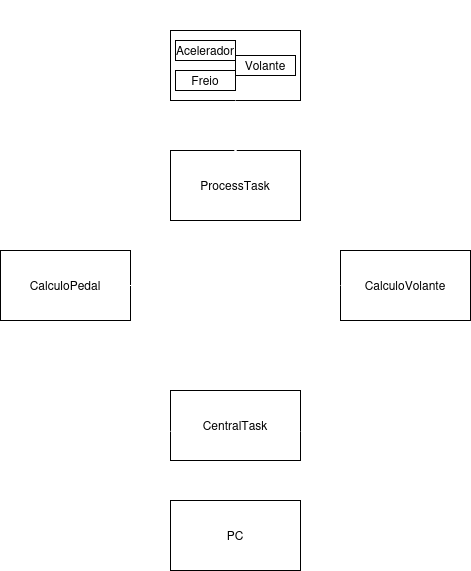

The diagram above was exported from draw.io. Its source (the exported page's mxGraphModel, read from the mxfile embedded in the PNG):
<mxGraphModel dx="1400" dy="790" grid="1" gridSize="10" guides="1" tooltips="1" connect="1" arrows="1" fold="1" page="1" pageScale="1" pageWidth="850" pageHeight="1100" math="0" shadow="0">
  <root>
    <mxCell id="0" />
    <mxCell id="1" parent="0" />
    <mxCell id="lAjlPpIZLCyEKjDr24YD-1" value="" style="rounded=0;whiteSpace=wrap;html=1;" vertex="1" parent="1">
      <mxGeometry x="360" y="380" width="130" height="70" as="geometry" />
    </mxCell>
    <mxCell id="lAjlPpIZLCyEKjDr24YD-2" value="Acelerador" style="rounded=0;whiteSpace=wrap;html=1;" vertex="1" parent="1">
      <mxGeometry x="365" y="390" width="60" height="20" as="geometry" />
    </mxCell>
    <mxCell id="lAjlPpIZLCyEKjDr24YD-3" value="Freio" style="rounded=0;whiteSpace=wrap;html=1;" vertex="1" parent="1">
      <mxGeometry x="365" y="420" width="60" height="20" as="geometry" />
    </mxCell>
    <mxCell id="lAjlPpIZLCyEKjDr24YD-5" value="Volante" style="rounded=0;whiteSpace=wrap;html=1;" vertex="1" parent="1">
      <mxGeometry x="425" y="405" width="60" height="20" as="geometry" />
    </mxCell>
    <mxCell id="lAjlPpIZLCyEKjDr24YD-7" value="&lt;span style=&quot;color: rgb(255, 255, 255);&quot;&gt;Input CallBack&lt;/span&gt;" style="text;html=1;align=center;verticalAlign=middle;whiteSpace=wrap;rounded=0;" vertex="1" parent="1">
      <mxGeometry x="385" y="350" width="80" height="30" as="geometry" />
    </mxCell>
    <mxCell id="lAjlPpIZLCyEKjDr24YD-14" style="edgeStyle=orthogonalEdgeStyle;rounded=0;orthogonalLoop=1;jettySize=auto;html=1;entryX=0.5;entryY=0;entryDx=0;entryDy=0;strokeColor=#FFFFFF;" edge="1" parent="1" source="lAjlPpIZLCyEKjDr24YD-8" target="lAjlPpIZLCyEKjDr24YD-11">
      <mxGeometry relative="1" as="geometry" />
    </mxCell>
    <mxCell id="lAjlPpIZLCyEKjDr24YD-15" style="edgeStyle=orthogonalEdgeStyle;rounded=0;orthogonalLoop=1;jettySize=auto;html=1;strokeColor=#FFFFFF;" edge="1" parent="1" source="lAjlPpIZLCyEKjDr24YD-8" target="lAjlPpIZLCyEKjDr24YD-10">
      <mxGeometry relative="1" as="geometry" />
    </mxCell>
    <mxCell id="lAjlPpIZLCyEKjDr24YD-16" style="edgeStyle=orthogonalEdgeStyle;rounded=0;orthogonalLoop=1;jettySize=auto;html=1;strokeColor=#FFFFFF;" edge="1" parent="1" source="lAjlPpIZLCyEKjDr24YD-8" target="lAjlPpIZLCyEKjDr24YD-12">
      <mxGeometry relative="1" as="geometry" />
    </mxCell>
    <mxCell id="lAjlPpIZLCyEKjDr24YD-8" value="ProcessTask" style="rounded=0;whiteSpace=wrap;html=1;" vertex="1" parent="1">
      <mxGeometry x="360" y="500" width="130" height="70" as="geometry" />
    </mxCell>
    <mxCell id="lAjlPpIZLCyEKjDr24YD-9" style="edgeStyle=orthogonalEdgeStyle;rounded=0;orthogonalLoop=1;jettySize=auto;html=1;entryX=0.5;entryY=0.033;entryDx=0;entryDy=0;entryPerimeter=0;strokeColor=#FFFFFF;" edge="1" parent="1" source="lAjlPpIZLCyEKjDr24YD-1" target="lAjlPpIZLCyEKjDr24YD-8">
      <mxGeometry relative="1" as="geometry" />
    </mxCell>
    <mxCell id="lAjlPpIZLCyEKjDr24YD-10" value="CalculoVolante" style="rounded=0;whiteSpace=wrap;html=1;" vertex="1" parent="1">
      <mxGeometry x="530" y="600" width="130" height="70" as="geometry" />
    </mxCell>
    <mxCell id="lAjlPpIZLCyEKjDr24YD-11" value="CalculoPedal" style="rounded=0;whiteSpace=wrap;html=1;" vertex="1" parent="1">
      <mxGeometry x="190" y="600" width="130" height="70" as="geometry" />
    </mxCell>
    <mxCell id="lAjlPpIZLCyEKjDr24YD-22" style="edgeStyle=orthogonalEdgeStyle;rounded=0;orthogonalLoop=1;jettySize=auto;html=1;entryX=0.5;entryY=0;entryDx=0;entryDy=0;strokeColor=#FFFFFF;" edge="1" parent="1" source="lAjlPpIZLCyEKjDr24YD-12" target="lAjlPpIZLCyEKjDr24YD-13">
      <mxGeometry relative="1" as="geometry" />
    </mxCell>
    <mxCell id="lAjlPpIZLCyEKjDr24YD-12" value="CentralTask" style="rounded=0;whiteSpace=wrap;html=1;" vertex="1" parent="1">
      <mxGeometry x="360" y="740" width="130" height="70" as="geometry" />
    </mxCell>
    <mxCell id="lAjlPpIZLCyEKjDr24YD-23" style="edgeStyle=orthogonalEdgeStyle;rounded=0;orthogonalLoop=1;jettySize=auto;html=1;entryX=0.5;entryY=1;entryDx=0;entryDy=0;strokeColor=#FFFFFF;" edge="1" parent="1" source="lAjlPpIZLCyEKjDr24YD-13" target="lAjlPpIZLCyEKjDr24YD-12">
      <mxGeometry relative="1" as="geometry" />
    </mxCell>
    <mxCell id="lAjlPpIZLCyEKjDr24YD-13" value="PC" style="rounded=0;whiteSpace=wrap;html=1;" vertex="1" parent="1">
      <mxGeometry x="360" y="850" width="130" height="70" as="geometry" />
    </mxCell>
    <mxCell id="lAjlPpIZLCyEKjDr24YD-20" style="edgeStyle=orthogonalEdgeStyle;rounded=0;orthogonalLoop=1;jettySize=auto;html=1;entryX=0.005;entryY=0.581;entryDx=0;entryDy=0;entryPerimeter=0;strokeColor=#FFFFFF;" edge="1" parent="1" source="lAjlPpIZLCyEKjDr24YD-11" target="lAjlPpIZLCyEKjDr24YD-12">
      <mxGeometry relative="1" as="geometry" />
    </mxCell>
    <mxCell id="lAjlPpIZLCyEKjDr24YD-21" style="edgeStyle=orthogonalEdgeStyle;rounded=0;orthogonalLoop=1;jettySize=auto;html=1;entryX=0.997;entryY=0.588;entryDx=0;entryDy=0;entryPerimeter=0;strokeColor=#FFFFFF;" edge="1" parent="1" source="lAjlPpIZLCyEKjDr24YD-10" target="lAjlPpIZLCyEKjDr24YD-12">
      <mxGeometry relative="1" as="geometry" />
    </mxCell>
    <mxCell id="lAjlPpIZLCyEKjDr24YD-24" value="&lt;span style=&quot;color: rgb(255, 255, 255);&quot;&gt;UART&lt;/span&gt;" style="text;html=1;align=center;verticalAlign=middle;whiteSpace=wrap;rounded=0;" vertex="1" parent="1">
      <mxGeometry x="425" y="810" width="60" height="30" as="geometry" />
    </mxCell>
    <mxCell id="lAjlPpIZLCyEKjDr24YD-25" value="&lt;span style=&quot;color: rgb(255, 255, 255);&quot;&gt;QueueSendVoltante&lt;/span&gt;" style="text;html=1;align=center;verticalAlign=middle;whiteSpace=wrap;rounded=0;" vertex="1" parent="1">
      <mxGeometry x="510" y="710" width="60" height="30" as="geometry" />
    </mxCell>
    <mxCell id="lAjlPpIZLCyEKjDr24YD-26" value="&lt;span style=&quot;color: rgb(255, 255, 255);&quot;&gt;QueueSendPedal&lt;/span&gt;" style="text;html=1;align=center;verticalAlign=middle;whiteSpace=wrap;rounded=0;" vertex="1" parent="1">
      <mxGeometry x="260" y="700" width="60" height="30" as="geometry" />
    </mxCell>
    <mxCell id="lAjlPpIZLCyEKjDr24YD-27" value="&lt;span style=&quot;color: rgb(255, 255, 255);&quot;&gt;QueueCalcVolante&lt;/span&gt;" style="text;html=1;align=center;verticalAlign=middle;whiteSpace=wrap;rounded=0;" vertex="1" parent="1">
      <mxGeometry x="520" y="510" width="60" height="30" as="geometry" />
    </mxCell>
    <mxCell id="lAjlPpIZLCyEKjDr24YD-28" value="&lt;span style=&quot;color: rgb(255, 255, 255);&quot;&gt;QueueCalcPedal&lt;/span&gt;" style="text;html=1;align=center;verticalAlign=middle;whiteSpace=wrap;rounded=0;" vertex="1" parent="1">
      <mxGeometry x="280" y="510" width="60" height="30" as="geometry" />
    </mxCell>
    <mxCell id="lAjlPpIZLCyEKjDr24YD-29" value="&lt;span style=&quot;color: rgb(255, 255, 255);&quot;&gt;SemaphoreProcess&lt;/span&gt;" style="text;html=1;align=center;verticalAlign=middle;whiteSpace=wrap;rounded=0;" vertex="1" parent="1">
      <mxGeometry x="395" y="630" width="60" height="30" as="geometry" />
    </mxCell>
    <mxCell id="lAjlPpIZLCyEKjDr24YD-30" value="&lt;span style=&quot;color: rgb(255, 255, 255);&quot;&gt;QueueInput&lt;/span&gt;" style="text;html=1;align=center;verticalAlign=middle;whiteSpace=wrap;rounded=0;" vertex="1" parent="1">
      <mxGeometry x="440" y="460" width="60" height="30" as="geometry" />
    </mxCell>
  </root>
</mxGraphModel>